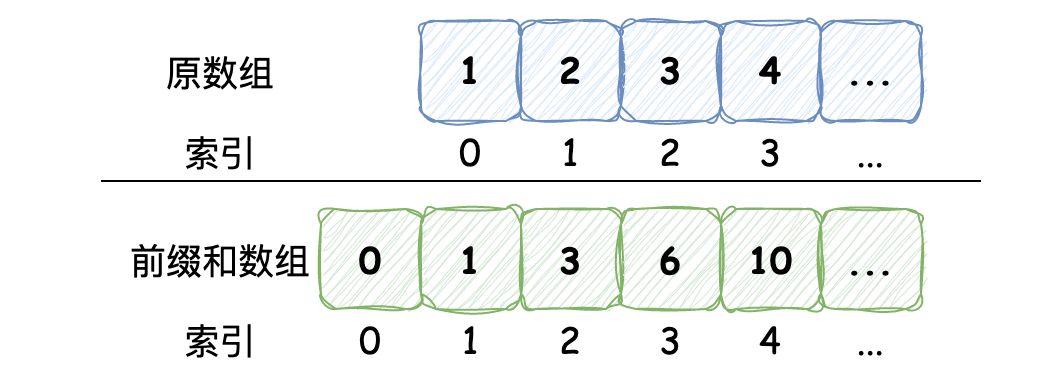

The diagram above was exported from draw.io. Its source (the exported page's mxGraphModel, read from the mxfile embedded in the PNG):
<mxGraphModel dx="1306" dy="894" grid="1" gridSize="10" guides="1" tooltips="1" connect="1" arrows="1" fold="1" page="1" pageScale="1" pageWidth="1169" pageHeight="827" math="0" shadow="0">
  <root>
    <mxCell id="0" />
    <mxCell id="1" parent="0" />
    <mxCell id="UVVPdzFELhWgC_ht2cDG-33" value="" style="rounded=0;whiteSpace=wrap;html=1;strokeColor=none;" parent="1" vertex="1">
      <mxGeometry x="270" y="230" width="520" height="190" as="geometry" />
    </mxCell>
    <mxCell id="UVVPdzFELhWgC_ht2cDG-2" value="&lt;font face=&quot;Comic Sans MS&quot;&gt;&lt;span style=&quot;font-size: 18px;&quot;&gt;&lt;b&gt;0&lt;/b&gt;&lt;/span&gt;&lt;/font&gt;" style="rounded=1;whiteSpace=wrap;html=1;fillColor=#d5e8d4;strokeColor=#82b366;sketch=1;curveFitting=1;jiggle=2;" parent="1" vertex="1">
      <mxGeometry x="430" y="334" width="50" height="50" as="geometry" />
    </mxCell>
    <mxCell id="UVVPdzFELhWgC_ht2cDG-4" value="&lt;b style=&quot;border-color: var(--border-color); font-size: 18px;&quot;&gt;&lt;font face=&quot;Comic Sans MS&quot;&gt;1&lt;/font&gt;&lt;/b&gt;" style="rounded=1;whiteSpace=wrap;html=1;fillColor=#dae8fc;strokeColor=#6c8ebf;sketch=1;curveFitting=1;jiggle=2;" parent="1" vertex="1">
      <mxGeometry x="480" y="240" width="50" height="50" as="geometry" />
    </mxCell>
    <mxCell id="UVVPdzFELhWgC_ht2cDG-7" value="&lt;font face=&quot;Comic Sans MS&quot; style=&quot;font-size: 18px;&quot;&gt;原数组&lt;/font&gt;" style="text;html=1;strokeColor=none;fillColor=none;align=center;verticalAlign=middle;whiteSpace=wrap;rounded=0;" parent="1" vertex="1">
      <mxGeometry x="320" y="250" width="120" height="30" as="geometry" />
    </mxCell>
    <mxCell id="UVVPdzFELhWgC_ht2cDG-8" value="&lt;font face=&quot;Comic Sans MS&quot; style=&quot;font-size: 18px;&quot;&gt;前缀和数组&lt;/font&gt;" style="text;html=1;strokeColor=none;fillColor=none;align=center;verticalAlign=middle;whiteSpace=wrap;rounded=0;" parent="1" vertex="1">
      <mxGeometry x="320" y="344" width="120" height="30" as="geometry" />
    </mxCell>
    <mxCell id="UVVPdzFELhWgC_ht2cDG-9" value="&lt;b style=&quot;border-color: var(--border-color); font-size: 18px;&quot;&gt;&lt;font face=&quot;Comic Sans MS&quot;&gt;2&lt;/font&gt;&lt;/b&gt;" style="rounded=1;whiteSpace=wrap;html=1;fillColor=#dae8fc;strokeColor=#6c8ebf;sketch=1;curveFitting=1;jiggle=2;" parent="1" vertex="1">
      <mxGeometry x="530" y="240" width="50" height="50" as="geometry" />
    </mxCell>
    <mxCell id="UVVPdzFELhWgC_ht2cDG-10" value="&lt;b style=&quot;border-color: var(--border-color); font-size: 18px;&quot;&gt;&lt;font face=&quot;Comic Sans MS&quot;&gt;3&lt;/font&gt;&lt;/b&gt;" style="rounded=1;whiteSpace=wrap;html=1;fillColor=#dae8fc;strokeColor=#6c8ebf;sketch=1;curveFitting=1;jiggle=2;" parent="1" vertex="1">
      <mxGeometry x="580" y="240" width="50" height="50" as="geometry" />
    </mxCell>
    <mxCell id="UVVPdzFELhWgC_ht2cDG-11" value="&lt;b style=&quot;border-color: var(--border-color); font-size: 18px;&quot;&gt;&lt;font face=&quot;Comic Sans MS&quot;&gt;4&lt;/font&gt;&lt;/b&gt;" style="rounded=1;whiteSpace=wrap;html=1;fillColor=#dae8fc;strokeColor=#6c8ebf;sketch=1;curveFitting=1;jiggle=2;" parent="1" vertex="1">
      <mxGeometry x="630" y="240" width="50" height="50" as="geometry" />
    </mxCell>
    <mxCell id="UVVPdzFELhWgC_ht2cDG-12" value="&lt;b style=&quot;border-color: var(--border-color); font-size: 18px;&quot;&gt;&lt;font face=&quot;Comic Sans MS&quot;&gt;...&lt;/font&gt;&lt;/b&gt;" style="rounded=1;whiteSpace=wrap;html=1;fillColor=#dae8fc;strokeColor=#6c8ebf;sketch=1;curveFitting=1;jiggle=2;" parent="1" vertex="1">
      <mxGeometry x="680" y="240" width="50" height="50" as="geometry" />
    </mxCell>
    <mxCell id="UVVPdzFELhWgC_ht2cDG-13" value="&lt;font face=&quot;Comic Sans MS&quot;&gt;&lt;span style=&quot;font-size: 18px;&quot;&gt;&lt;b&gt;1&lt;/b&gt;&lt;/span&gt;&lt;/font&gt;" style="rounded=1;whiteSpace=wrap;html=1;fillColor=#d5e8d4;strokeColor=#82b366;sketch=1;curveFitting=1;jiggle=2;" parent="1" vertex="1">
      <mxGeometry x="480" y="334" width="50" height="50" as="geometry" />
    </mxCell>
    <mxCell id="UVVPdzFELhWgC_ht2cDG-14" value="&lt;font face=&quot;Comic Sans MS&quot;&gt;&lt;span style=&quot;font-size: 18px;&quot;&gt;&lt;b&gt;3&lt;/b&gt;&lt;/span&gt;&lt;/font&gt;" style="rounded=1;whiteSpace=wrap;html=1;fillColor=#d5e8d4;strokeColor=#82b366;sketch=1;curveFitting=1;jiggle=2;" parent="1" vertex="1">
      <mxGeometry x="530" y="334" width="50" height="50" as="geometry" />
    </mxCell>
    <mxCell id="UVVPdzFELhWgC_ht2cDG-15" value="&lt;font face=&quot;Comic Sans MS&quot;&gt;&lt;span style=&quot;font-size: 18px;&quot;&gt;&lt;b&gt;6&lt;/b&gt;&lt;/span&gt;&lt;/font&gt;" style="rounded=1;whiteSpace=wrap;html=1;fillColor=#d5e8d4;strokeColor=#82b366;sketch=1;curveFitting=1;jiggle=2;" parent="1" vertex="1">
      <mxGeometry x="580" y="334" width="50" height="50" as="geometry" />
    </mxCell>
    <mxCell id="UVVPdzFELhWgC_ht2cDG-16" value="&lt;font face=&quot;Comic Sans MS&quot;&gt;&lt;span style=&quot;font-size: 18px;&quot;&gt;&lt;b&gt;10&lt;/b&gt;&lt;/span&gt;&lt;/font&gt;" style="rounded=1;whiteSpace=wrap;html=1;fillColor=#d5e8d4;strokeColor=#82b366;sketch=1;curveFitting=1;jiggle=2;" parent="1" vertex="1">
      <mxGeometry x="630" y="334" width="50" height="50" as="geometry" />
    </mxCell>
    <mxCell id="UVVPdzFELhWgC_ht2cDG-17" value="&lt;font face=&quot;Comic Sans MS&quot;&gt;&lt;span style=&quot;font-size: 18px;&quot;&gt;&lt;b&gt;...&lt;/b&gt;&lt;/span&gt;&lt;/font&gt;" style="rounded=1;whiteSpace=wrap;html=1;fillColor=#d5e8d4;strokeColor=#82b366;sketch=1;curveFitting=1;jiggle=2;" parent="1" vertex="1">
      <mxGeometry x="680" y="334" width="50" height="50" as="geometry" />
    </mxCell>
    <mxCell id="UVVPdzFELhWgC_ht2cDG-18" value="" style="endArrow=none;html=1;rounded=0;" parent="1" edge="1">
      <mxGeometry width="50" height="50" relative="1" as="geometry">
        <mxPoint x="320" y="320" as="sourcePoint" />
        <mxPoint x="760" y="320" as="targetPoint" />
      </mxGeometry>
    </mxCell>
    <mxCell id="UVVPdzFELhWgC_ht2cDG-19" value="&lt;font face=&quot;Comic Sans MS&quot;&gt;&lt;span style=&quot;font-size: 18px;&quot;&gt;索引&lt;/span&gt;&lt;/font&gt;" style="text;html=1;strokeColor=none;fillColor=none;align=center;verticalAlign=middle;whiteSpace=wrap;rounded=0;" parent="1" vertex="1">
      <mxGeometry x="320" y="290" width="120" height="30" as="geometry" />
    </mxCell>
    <mxCell id="UVVPdzFELhWgC_ht2cDG-20" value="&lt;font face=&quot;Comic Sans MS&quot;&gt;&lt;span style=&quot;font-size: 18px;&quot;&gt;0&lt;/span&gt;&lt;/font&gt;" style="text;html=1;strokeColor=none;fillColor=none;align=center;verticalAlign=middle;whiteSpace=wrap;rounded=0;" parent="1" vertex="1">
      <mxGeometry x="480" y="290" width="50" height="30" as="geometry" />
    </mxCell>
    <mxCell id="UVVPdzFELhWgC_ht2cDG-21" value="&lt;font face=&quot;Comic Sans MS&quot;&gt;&lt;span style=&quot;font-size: 18px;&quot;&gt;1&lt;/span&gt;&lt;/font&gt;" style="text;html=1;strokeColor=none;fillColor=none;align=center;verticalAlign=middle;whiteSpace=wrap;rounded=0;" parent="1" vertex="1">
      <mxGeometry x="530" y="290" width="50" height="30" as="geometry" />
    </mxCell>
    <mxCell id="UVVPdzFELhWgC_ht2cDG-22" value="&lt;font face=&quot;Comic Sans MS&quot;&gt;&lt;span style=&quot;font-size: 18px;&quot;&gt;2&lt;/span&gt;&lt;/font&gt;" style="text;html=1;strokeColor=none;fillColor=none;align=center;verticalAlign=middle;whiteSpace=wrap;rounded=0;" parent="1" vertex="1">
      <mxGeometry x="580" y="290" width="50" height="30" as="geometry" />
    </mxCell>
    <mxCell id="UVVPdzFELhWgC_ht2cDG-23" value="&lt;font face=&quot;Comic Sans MS&quot;&gt;&lt;span style=&quot;font-size: 18px;&quot;&gt;3&lt;/span&gt;&lt;/font&gt;" style="text;html=1;strokeColor=none;fillColor=none;align=center;verticalAlign=middle;whiteSpace=wrap;rounded=0;" parent="1" vertex="1">
      <mxGeometry x="630" y="290" width="50" height="30" as="geometry" />
    </mxCell>
    <mxCell id="UVVPdzFELhWgC_ht2cDG-24" value="&lt;font face=&quot;Comic Sans MS&quot;&gt;&lt;span style=&quot;font-size: 18px;&quot;&gt;...&lt;/span&gt;&lt;/font&gt;" style="text;html=1;strokeColor=none;fillColor=none;align=center;verticalAlign=middle;whiteSpace=wrap;rounded=0;" parent="1" vertex="1">
      <mxGeometry x="680" y="290" width="50" height="30" as="geometry" />
    </mxCell>
    <mxCell id="UVVPdzFELhWgC_ht2cDG-26" value="&lt;font face=&quot;Comic Sans MS&quot;&gt;&lt;span style=&quot;font-size: 18px;&quot;&gt;0&lt;/span&gt;&lt;/font&gt;" style="text;html=1;strokeColor=none;fillColor=none;align=center;verticalAlign=middle;whiteSpace=wrap;rounded=0;" parent="1" vertex="1">
      <mxGeometry x="430" y="384" width="50" height="30" as="geometry" />
    </mxCell>
    <mxCell id="UVVPdzFELhWgC_ht2cDG-27" value="&lt;font face=&quot;Comic Sans MS&quot;&gt;&lt;span style=&quot;font-size: 18px;&quot;&gt;1&lt;/span&gt;&lt;/font&gt;" style="text;html=1;strokeColor=none;fillColor=none;align=center;verticalAlign=middle;whiteSpace=wrap;rounded=0;" parent="1" vertex="1">
      <mxGeometry x="480" y="384" width="50" height="30" as="geometry" />
    </mxCell>
    <mxCell id="UVVPdzFELhWgC_ht2cDG-28" value="&lt;font face=&quot;Comic Sans MS&quot;&gt;&lt;span style=&quot;font-size: 18px;&quot;&gt;2&lt;/span&gt;&lt;/font&gt;" style="text;html=1;strokeColor=none;fillColor=none;align=center;verticalAlign=middle;whiteSpace=wrap;rounded=0;" parent="1" vertex="1">
      <mxGeometry x="530" y="384" width="50" height="30" as="geometry" />
    </mxCell>
    <mxCell id="UVVPdzFELhWgC_ht2cDG-29" value="&lt;font face=&quot;Comic Sans MS&quot;&gt;&lt;span style=&quot;font-size: 18px;&quot;&gt;3&lt;/span&gt;&lt;/font&gt;" style="text;html=1;strokeColor=none;fillColor=none;align=center;verticalAlign=middle;whiteSpace=wrap;rounded=0;" parent="1" vertex="1">
      <mxGeometry x="580" y="384" width="50" height="30" as="geometry" />
    </mxCell>
    <mxCell id="UVVPdzFELhWgC_ht2cDG-30" value="&lt;font face=&quot;Comic Sans MS&quot;&gt;&lt;span style=&quot;font-size: 18px;&quot;&gt;...&lt;/span&gt;&lt;/font&gt;" style="text;html=1;strokeColor=none;fillColor=none;align=center;verticalAlign=middle;whiteSpace=wrap;rounded=0;" parent="1" vertex="1">
      <mxGeometry x="680" y="384" width="50" height="30" as="geometry" />
    </mxCell>
    <mxCell id="UVVPdzFELhWgC_ht2cDG-31" value="&lt;font face=&quot;Comic Sans MS&quot;&gt;&lt;span style=&quot;font-size: 18px;&quot;&gt;4&lt;/span&gt;&lt;/font&gt;" style="text;html=1;strokeColor=none;fillColor=none;align=center;verticalAlign=middle;whiteSpace=wrap;rounded=0;" parent="1" vertex="1">
      <mxGeometry x="630" y="384" width="50" height="30" as="geometry" />
    </mxCell>
    <mxCell id="UVVPdzFELhWgC_ht2cDG-32" value="&lt;font face=&quot;Comic Sans MS&quot;&gt;&lt;span style=&quot;font-size: 18px;&quot;&gt;索引&lt;/span&gt;&lt;/font&gt;" style="text;html=1;strokeColor=none;fillColor=none;align=center;verticalAlign=middle;whiteSpace=wrap;rounded=0;" parent="1" vertex="1">
      <mxGeometry x="320" y="384" width="120" height="30" as="geometry" />
    </mxCell>
  </root>
</mxGraphModel>